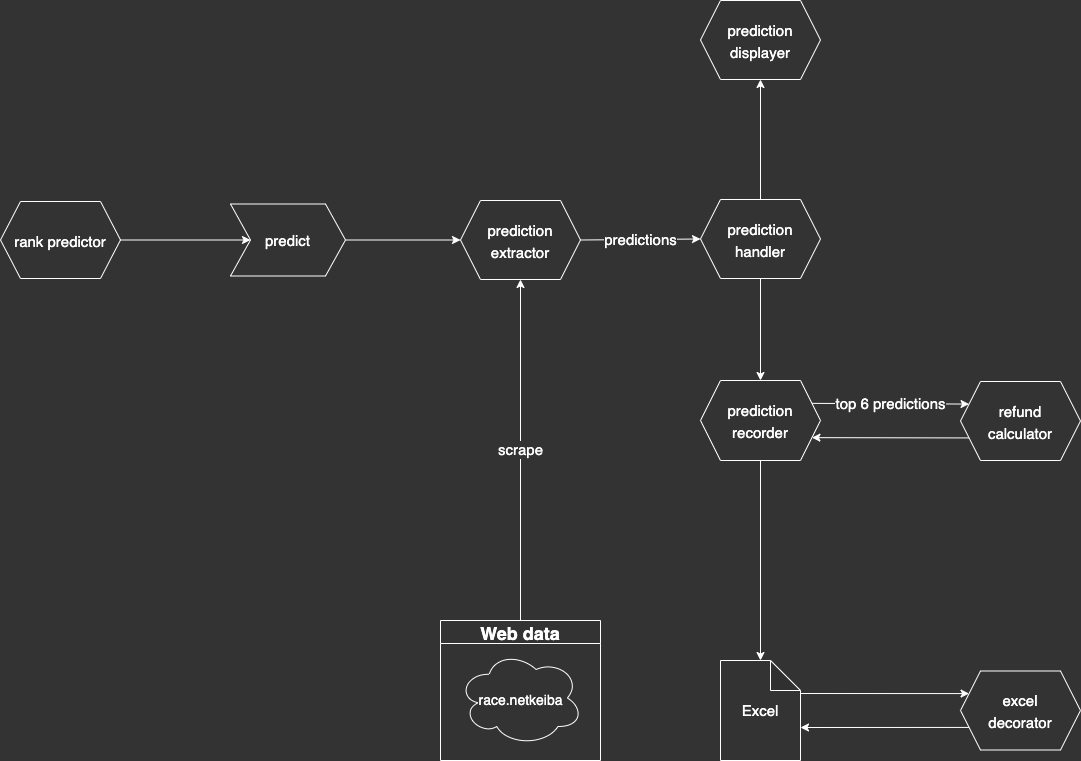

The diagram above was exported from draw.io. Its source (the exported page's mxGraphModel, read from the mxfile embedded in the PNG):
<mxGraphModel dx="221" dy="499" grid="1" gridSize="10" guides="1" tooltips="1" connect="1" arrows="1" fold="1" page="1" pageScale="1" pageWidth="1169" pageHeight="827" background="#333333" math="0" shadow="0">
  <root>
    <mxCell id="0" />
    <mxCell id="1" parent="0" />
    <mxCell id="2" value="&lt;font style=&quot;font-size: 15px&quot; color=&quot;#ffffff&quot;&gt;rank predictor&lt;/font&gt;" style="shape=hexagon;perimeter=hexagonPerimeter2;whiteSpace=wrap;html=1;fixedSize=1;fontSize=18;fillColor=#333333;strokeColor=#FFFFFF;" parent="1" vertex="1">
      <mxGeometry x="40" y="241" width="120" height="77" as="geometry" />
    </mxCell>
    <mxCell id="3" value="" style="endArrow=classic;html=1;exitX=1;exitY=0.5;exitDx=0;exitDy=0;entryX=0;entryY=0.5;entryDx=0;entryDy=0;strokeColor=#FFFFFF;" parent="1" source="8" target="4" edge="1">
      <mxGeometry width="50" height="50" relative="1" as="geometry">
        <mxPoint x="640" y="638" as="sourcePoint" />
        <mxPoint x="240" y="599" as="targetPoint" />
      </mxGeometry>
    </mxCell>
    <mxCell id="4" value="&lt;span style=&quot;color: rgb(255 , 255 , 255) ; font-size: 15px&quot;&gt;prediction extractor&lt;/span&gt;" style="shape=hexagon;perimeter=hexagonPerimeter2;whiteSpace=wrap;html=1;fixedSize=1;fontSize=18;fillColor=#333333;strokeColor=#FFFFFF;" parent="1" vertex="1">
      <mxGeometry x="500" y="240" width="120" height="79" as="geometry" />
    </mxCell>
    <mxCell id="8" value="&lt;font color=&quot;#ffffff&quot; style=&quot;font-size: 15px&quot;&gt;predict&lt;/font&gt;" style="shape=step;perimeter=stepPerimeter;whiteSpace=wrap;html=1;fixedSize=1;fillColor=#333333;strokeColor=#FFFFFF;" parent="1" vertex="1">
      <mxGeometry x="270" y="243.5" width="115" height="72" as="geometry" />
    </mxCell>
    <mxCell id="9" value="" style="endArrow=classic;html=1;exitX=1;exitY=0.5;exitDx=0;exitDy=0;entryX=0;entryY=0.5;entryDx=0;entryDy=0;strokeColor=#FFFFFF;" parent="1" source="2" target="8" edge="1">
      <mxGeometry width="50" height="50" relative="1" as="geometry">
        <mxPoint x="240" y="748" as="sourcePoint" />
        <mxPoint x="290" y="698" as="targetPoint" />
      </mxGeometry>
    </mxCell>
    <mxCell id="12" value="Web data" style="swimlane;labelBackgroundColor=none;fontSize=18;startSize=23;fontColor=#FFFFFF;fillColor=#333333;strokeColor=#FFFFFF;" parent="1" vertex="1">
      <mxGeometry x="480" y="660" width="160" height="140" as="geometry" />
    </mxCell>
    <mxCell id="16" value="&lt;font style=&quot;font-size: 14px&quot; color=&quot;#ffffff&quot;&gt;race.netkeiba&lt;/font&gt;" style="ellipse;shape=cloud;whiteSpace=wrap;html=1;fontSize=18;fillColor=#333333;strokeColor=#FFFFFF;" parent="12" vertex="1">
      <mxGeometry x="17.5" y="30" width="125" height="95" as="geometry" />
    </mxCell>
    <mxCell id="15" value="scrape" style="endArrow=classic;html=1;labelBackgroundColor=#333333;fontSize=15;fontColor=#FFFFFF;strokeColor=#FFFFFF;exitX=0.5;exitY=0;exitDx=0;exitDy=0;entryX=0.5;entryY=1;entryDx=0;entryDy=0;" parent="1" source="12" target="4" edge="1">
      <mxGeometry width="50" height="50" relative="1" as="geometry">
        <mxPoint x="420" y="838" as="sourcePoint" />
        <mxPoint x="800" y="580" as="targetPoint" />
      </mxGeometry>
    </mxCell>
    <mxCell id="21" value="predictions" style="endArrow=classic;html=1;labelBackgroundColor=#333333;fontSize=15;fontColor=#FFFFFF;strokeColor=#FFFFFF;exitX=1;exitY=0.5;exitDx=0;exitDy=0;entryX=0;entryY=0.5;entryDx=0;entryDy=0;" parent="1" source="4" target="22" edge="1">
      <mxGeometry width="50" height="50" relative="1" as="geometry">
        <mxPoint x="520" y="718" as="sourcePoint" />
        <mxPoint x="760" y="628" as="targetPoint" />
      </mxGeometry>
    </mxCell>
    <mxCell id="45" value="" style="edgeStyle=none;html=1;strokeColor=#FFFFFF;" parent="1" source="22" target="41" edge="1">
      <mxGeometry relative="1" as="geometry" />
    </mxCell>
    <mxCell id="22" value="&lt;font color=&quot;#ffffff&quot;&gt;&lt;span style=&quot;font-size: 15px&quot;&gt;prediction handler&lt;/span&gt;&lt;/font&gt;" style="shape=hexagon;perimeter=hexagonPerimeter2;whiteSpace=wrap;html=1;fixedSize=1;fontSize=18;fillColor=#333333;strokeColor=#FFFFFF;" parent="1" vertex="1">
      <mxGeometry x="740" y="239" width="120" height="79" as="geometry" />
    </mxCell>
    <mxCell id="23" value="&lt;font color=&quot;#ffffff&quot;&gt;&lt;span style=&quot;font-size: 15px&quot;&gt;refund&lt;/span&gt;&lt;br&gt;&lt;span style=&quot;font-size: 15px&quot;&gt;calculator&lt;/span&gt;&lt;br&gt;&lt;/font&gt;" style="shape=hexagon;perimeter=hexagonPerimeter2;whiteSpace=wrap;html=1;fixedSize=1;fontSize=18;fillColor=#333333;strokeColor=#FFFFFF;" parent="1" vertex="1">
      <mxGeometry x="1000" y="421" width="120" height="79" as="geometry" />
    </mxCell>
    <mxCell id="24" value="top 6 predictions" style="endArrow=classic;html=1;labelBackgroundColor=#333333;fontSize=15;fontColor=#FFFFFF;strokeColor=#FFFFFF;exitX=1;exitY=0.25;exitDx=0;exitDy=0;entryX=0;entryY=0.25;entryDx=0;entryDy=0;" parent="1" source="41" target="23" edge="1">
      <mxGeometry width="50" height="50" relative="1" as="geometry">
        <mxPoint x="910" y="688" as="sourcePoint" />
        <mxPoint x="960" y="638" as="targetPoint" />
      </mxGeometry>
    </mxCell>
    <mxCell id="26" value="&lt;font color=&quot;#ffffff&quot;&gt;&lt;span style=&quot;font-size: 15px&quot;&gt;excel&lt;br&gt;decorator&lt;br&gt;&lt;/span&gt;&lt;/font&gt;" style="shape=hexagon;perimeter=hexagonPerimeter2;whiteSpace=wrap;html=1;fixedSize=1;fontSize=18;fillColor=#333333;strokeColor=#FFFFFF;" parent="1" vertex="1">
      <mxGeometry x="1000" y="710.5" width="120" height="79" as="geometry" />
    </mxCell>
    <mxCell id="28" value="Excel" style="shape=note;whiteSpace=wrap;html=1;backgroundOutline=1;darkOpacity=0.05;labelBackgroundColor=#333333;fontSize=15;fontColor=#FFFFFF;strokeColor=#FFFFFF;fillColor=#333333;" parent="1" vertex="1">
      <mxGeometry x="760" y="700" width="80" height="100" as="geometry" />
    </mxCell>
    <mxCell id="32" value="" style="endArrow=classic;html=1;labelBackgroundColor=#333333;fontSize=15;fontColor=#FFFFFF;strokeColor=#FFFFFF;exitX=0;exitY=0.75;exitDx=0;exitDy=0;entryX=1;entryY=0.75;entryDx=0;entryDy=0;" parent="1" source="23" target="41" edge="1">
      <mxGeometry width="50" height="50" relative="1" as="geometry">
        <mxPoint x="730" y="430" as="sourcePoint" />
        <mxPoint x="780" y="380" as="targetPoint" />
      </mxGeometry>
    </mxCell>
    <mxCell id="35" value="" style="endArrow=classic;html=1;labelBackgroundColor=#333333;fontSize=15;fontColor=#FFFFFF;strokeColor=#FFFFFF;exitX=0.5;exitY=0;exitDx=0;exitDy=0;entryX=0.5;entryY=1;entryDx=0;entryDy=0;" parent="1" source="22" target="39" edge="1">
      <mxGeometry width="50" height="50" relative="1" as="geometry">
        <mxPoint x="510" y="200" as="sourcePoint" />
        <mxPoint x="560" y="140" as="targetPoint" />
      </mxGeometry>
    </mxCell>
    <mxCell id="39" value="&lt;font style=&quot;font-size: 15px&quot; color=&quot;#ffffff&quot;&gt;prediction&lt;br&gt;displayer&lt;/font&gt;" style="shape=hexagon;perimeter=hexagonPerimeter2;whiteSpace=wrap;html=1;fixedSize=1;fontSize=18;fillColor=#333333;strokeColor=#FFFFFF;" parent="1" vertex="1">
      <mxGeometry x="740" y="40" width="120" height="79" as="geometry" />
    </mxCell>
    <mxCell id="43" style="edgeStyle=none;html=1;entryX=0.5;entryY=0;entryDx=0;entryDy=0;entryPerimeter=0;fontSize=15;strokeColor=#FFFFFF;" parent="1" source="41" target="28" edge="1">
      <mxGeometry relative="1" as="geometry" />
    </mxCell>
    <mxCell id="41" value="&lt;font style=&quot;font-size: 15px&quot; color=&quot;#ffffff&quot;&gt;prediction&lt;br&gt;recorder&lt;/font&gt;" style="shape=hexagon;perimeter=hexagonPerimeter2;whiteSpace=wrap;html=1;fixedSize=1;fontSize=18;fillColor=#333333;strokeColor=#FFFFFF;" parent="1" vertex="1">
      <mxGeometry x="740" y="420" width="120" height="80" as="geometry" />
    </mxCell>
    <mxCell id="46" value="" style="endArrow=classic;html=1;entryX=0;entryY=0.25;entryDx=0;entryDy=0;strokeColor=#FFFFFF;" parent="1" target="26" edge="1">
      <mxGeometry width="50" height="50" relative="1" as="geometry">
        <mxPoint x="840" y="733" as="sourcePoint" />
        <mxPoint x="750" y="740" as="targetPoint" />
      </mxGeometry>
    </mxCell>
    <mxCell id="47" value="" style="endArrow=classic;html=1;exitX=0;exitY=0.75;exitDx=0;exitDy=0;strokeColor=#FFFFFF;" parent="1" source="26" edge="1">
      <mxGeometry width="50" height="50" relative="1" as="geometry">
        <mxPoint x="910" y="750" as="sourcePoint" />
        <mxPoint x="840" y="767" as="targetPoint" />
      </mxGeometry>
    </mxCell>
  </root>
</mxGraphModel>